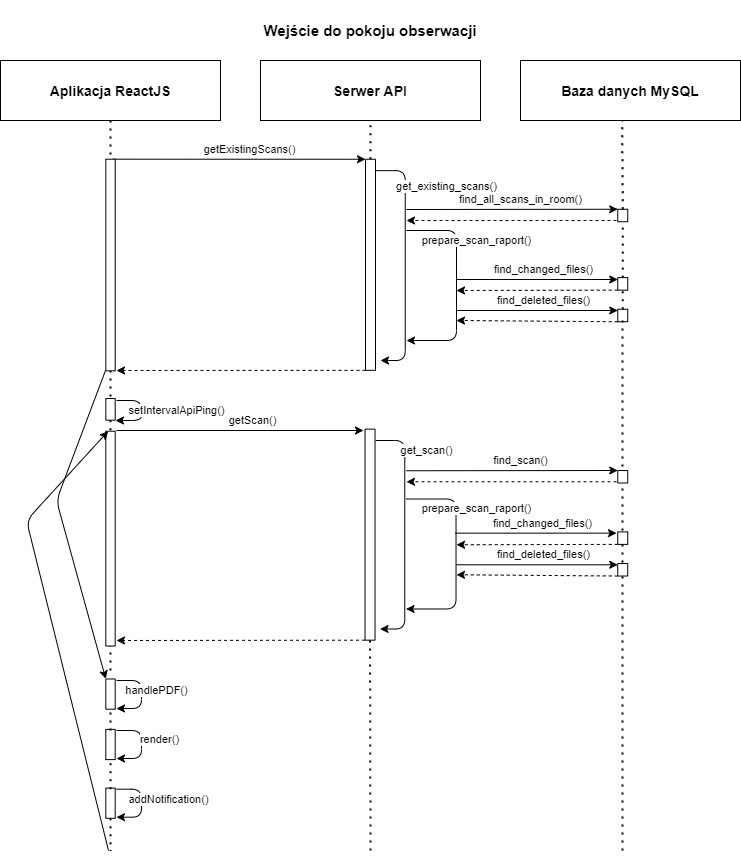

The diagram above was exported from draw.io. Its source (the exported page's mxGraphModel, read from the mxfile embedded in the PNG):
<mxGraphModel dx="1673" dy="934" grid="1" gridSize="10" guides="1" tooltips="1" connect="1" arrows="1" fold="1" page="1" pageScale="1" pageWidth="827" pageHeight="1169" math="0" shadow="0" extFonts="Permanent Marker^https://fonts.googleapis.com/css?family=Permanent+Marker">
  <root>
    <mxCell id="0" />
    <mxCell id="1" parent="0" />
    <mxCell id="HNkkqFo_gbNvQ-b9RgAo-1" value="&lt;b&gt;&lt;font style=&quot;font-size: 14px&quot;&gt;Aplikacja ReactJS&lt;/font&gt;&lt;/b&gt;" style="rounded=0;whiteSpace=wrap;html=1;fillColor=none;" parent="1" vertex="1">
      <mxGeometry x="44" y="60" width="220" height="60" as="geometry" />
    </mxCell>
    <mxCell id="HNkkqFo_gbNvQ-b9RgAo-2" value="&lt;b&gt;&lt;font style=&quot;font-size: 15px&quot;&gt;Wejście do pokoju obserwacji&lt;/font&gt;&lt;/b&gt;" style="text;html=1;strokeColor=none;fillColor=none;align=center;verticalAlign=middle;whiteSpace=wrap;rounded=0;" parent="1" vertex="1">
      <mxGeometry x="179" width="470" height="60" as="geometry" />
    </mxCell>
    <mxCell id="HNkkqFo_gbNvQ-b9RgAo-3" value="&lt;font size=&quot;1&quot;&gt;&lt;b style=&quot;font-size: 14px&quot;&gt;Serwer API&lt;/b&gt;&lt;/font&gt;" style="rounded=0;whiteSpace=wrap;html=1;fillColor=none;" parent="1" vertex="1">
      <mxGeometry x="304" y="60" width="220" height="60" as="geometry" />
    </mxCell>
    <mxCell id="HNkkqFo_gbNvQ-b9RgAo-4" value="&lt;b&gt;&lt;font style=&quot;font-size: 14px&quot;&gt;Baza danych MySQL&lt;/font&gt;&lt;/b&gt;" style="rounded=0;whiteSpace=wrap;html=1;fillColor=none;" parent="1" vertex="1">
      <mxGeometry x="564" y="60" width="220" height="60" as="geometry" />
    </mxCell>
    <mxCell id="HNkkqFo_gbNvQ-b9RgAo-11" value="" style="endArrow=none;dashed=1;html=1;dashPattern=1 3;strokeWidth=2;entryX=0.5;entryY=1;entryDx=0;entryDy=0;" parent="1" source="HNkkqFo_gbNvQ-b9RgAo-29" edge="1" target="HNkkqFo_gbNvQ-b9RgAo-3">
      <mxGeometry width="50" height="50" relative="1" as="geometry">
        <mxPoint x="414" y="246" as="sourcePoint" />
        <mxPoint x="479.75" y="120" as="targetPoint" />
      </mxGeometry>
    </mxCell>
    <mxCell id="HNkkqFo_gbNvQ-b9RgAo-36" value="getExistingScans()" style="endArrow=classic;html=1;entryX=1;entryY=0;entryDx=0;entryDy=0;exitX=1;exitY=0.75;exitDx=0;exitDy=0;" parent="1" source="dJs2AqQRmvrt5ANogEXt-2" target="HNkkqFo_gbNvQ-b9RgAo-29" edge="1">
      <mxGeometry x="0.0833" y="10" width="50" height="50" relative="1" as="geometry">
        <mxPoint x="244.86822000000018" y="340.17520000000013" as="sourcePoint" />
        <mxPoint x="480" y="340" as="targetPoint" />
        <mxPoint as="offset" />
        <Array as="points" />
      </mxGeometry>
    </mxCell>
    <mxCell id="HNkkqFo_gbNvQ-b9RgAo-46" value="" style="rounded=0;whiteSpace=wrap;html=1;rotation=-90;" parent="1" vertex="1">
      <mxGeometry x="138.9" y="688.9" width="30.2" height="9.38" as="geometry" />
    </mxCell>
    <mxCell id="b-BeeHvWwqIztlTomSj8-5" value="handlePDF()" style="edgeStyle=elbowEdgeStyle;elbow=horizontal;endArrow=classic;html=1;" parent="1" edge="1">
      <mxGeometry x="-0.1026" y="15" width="50" height="50" relative="1" as="geometry">
        <mxPoint x="160" y="679.9999999999999" as="sourcePoint" />
        <mxPoint x="160" y="708" as="targetPoint" />
        <Array as="points">
          <mxPoint x="185" y="690" />
        </Array>
        <mxPoint as="offset" />
      </mxGeometry>
    </mxCell>
    <mxCell id="dJs2AqQRmvrt5ANogEXt-1" value="" style="endArrow=none;dashed=1;html=1;dashPattern=1 3;strokeWidth=2;" edge="1" parent="1" target="dJs2AqQRmvrt5ANogEXt-45">
      <mxGeometry width="50" height="50" relative="1" as="geometry">
        <mxPoint x="154" y="370" as="sourcePoint" />
        <mxPoint x="154" y="662.3529411764706" as="targetPoint" />
      </mxGeometry>
    </mxCell>
    <mxCell id="dJs2AqQRmvrt5ANogEXt-2" value="" style="rounded=0;whiteSpace=wrap;html=1;rotation=-90;" vertex="1" parent="1">
      <mxGeometry x="48.18" y="259.83" width="211.65" height="9.38" as="geometry" />
    </mxCell>
    <mxCell id="dJs2AqQRmvrt5ANogEXt-4" value="" style="endArrow=none;dashed=1;html=1;dashPattern=1 3;strokeWidth=2;exitX=0.5;exitY=1;exitDx=0;exitDy=0;" edge="1" parent="1" source="HNkkqFo_gbNvQ-b9RgAo-1" target="dJs2AqQRmvrt5ANogEXt-2">
      <mxGeometry width="50" height="50" relative="1" as="geometry">
        <mxPoint x="154" y="119.99999999999989" as="sourcePoint" />
        <mxPoint x="154" y="662.3529411764707" as="targetPoint" />
      </mxGeometry>
    </mxCell>
    <mxCell id="HNkkqFo_gbNvQ-b9RgAo-29" value="" style="rounded=0;whiteSpace=wrap;html=1;rotation=-90;" parent="1" vertex="1">
      <mxGeometry x="308.47" y="259.29" width="211.07" height="10" as="geometry" />
    </mxCell>
    <mxCell id="dJs2AqQRmvrt5ANogEXt-13" value="find_all_scans_in_room()" style="endArrow=classic;html=1;entryX=1;entryY=0;entryDx=0;entryDy=0;" edge="1" parent="1" target="dJs2AqQRmvrt5ANogEXt-14">
      <mxGeometry x="0.0833" y="10" width="50" height="50" relative="1" as="geometry">
        <mxPoint x="450" y="209" as="sourcePoint" />
        <mxPoint x="630" y="170" as="targetPoint" />
        <mxPoint as="offset" />
        <Array as="points" />
      </mxGeometry>
    </mxCell>
    <mxCell id="dJs2AqQRmvrt5ANogEXt-14" value="" style="rounded=0;whiteSpace=wrap;html=1;rotation=-90;" vertex="1" parent="1">
      <mxGeometry x="660" y="210" width="12.5" height="10" as="geometry" />
    </mxCell>
    <mxCell id="dJs2AqQRmvrt5ANogEXt-15" value="" style="endArrow=none;dashed=1;html=1;dashPattern=1 3;strokeWidth=2;entryX=0;entryY=0.5;entryDx=0;entryDy=0;" edge="1" parent="1" source="dJs2AqQRmvrt5ANogEXt-38" target="dJs2AqQRmvrt5ANogEXt-14">
      <mxGeometry width="50" height="50" relative="1" as="geometry">
        <mxPoint x="660.25" y="960" as="sourcePoint" />
        <mxPoint x="660" y="120" as="targetPoint" />
      </mxGeometry>
    </mxCell>
    <mxCell id="dJs2AqQRmvrt5ANogEXt-17" value="" style="endArrow=none;dashed=1;html=1;dashPattern=1 3;strokeWidth=2;exitX=1;exitY=0.5;exitDx=0;exitDy=0;entryX=0.462;entryY=1.008;entryDx=0;entryDy=0;entryPerimeter=0;" edge="1" parent="1" source="dJs2AqQRmvrt5ANogEXt-14" target="HNkkqFo_gbNvQ-b9RgAo-4">
      <mxGeometry width="50" height="50" relative="1" as="geometry">
        <mxPoint x="690" y="210" as="sourcePoint" />
        <mxPoint x="740" y="160" as="targetPoint" />
      </mxGeometry>
    </mxCell>
    <mxCell id="dJs2AqQRmvrt5ANogEXt-21" value="get_existing_scans()" style="edgeStyle=elbowEdgeStyle;elbow=horizontal;endArrow=classic;html=1;fillColor=none;exitX=0.946;exitY=1.067;exitDx=0;exitDy=0;exitPerimeter=0;" edge="1" parent="1" source="HNkkqFo_gbNvQ-b9RgAo-29">
      <mxGeometry x="-0.6297" y="41" width="50" height="50" relative="1" as="geometry">
        <mxPoint x="431.75" y="164.15000000000003" as="sourcePoint" />
        <mxPoint x="424" y="360" as="targetPoint" />
        <Array as="points">
          <mxPoint x="448.75" y="154.15000000000003" />
          <mxPoint x="456.25" y="174.15000000000003" />
        </Array>
        <mxPoint as="offset" />
      </mxGeometry>
    </mxCell>
    <mxCell id="dJs2AqQRmvrt5ANogEXt-23" value="prepare_scan_raport()" style="edgeStyle=elbowEdgeStyle;elbow=horizontal;endArrow=classic;html=1;" edge="1" parent="1">
      <mxGeometry x="-0.4286" y="20" width="50" height="50" relative="1" as="geometry">
        <mxPoint x="450" y="230" as="sourcePoint" />
        <mxPoint x="450" y="340" as="targetPoint" />
        <Array as="points">
          <mxPoint x="500" y="290" />
        </Array>
        <mxPoint as="offset" />
      </mxGeometry>
    </mxCell>
    <mxCell id="dJs2AqQRmvrt5ANogEXt-32" value="" style="endArrow=classic;html=1;exitX=0;exitY=0;exitDx=0;exitDy=0;dashed=1;" edge="1" parent="1" source="dJs2AqQRmvrt5ANogEXt-38">
      <mxGeometry width="50" height="50" relative="1" as="geometry">
        <mxPoint x="661.3899999999999" y="285.4024999999999" as="sourcePoint" />
        <mxPoint x="500" y="290" as="targetPoint" />
      </mxGeometry>
    </mxCell>
    <mxCell id="dJs2AqQRmvrt5ANogEXt-34" value="find_changed_files()" style="endArrow=classic;html=1;entryX=1;entryY=0;entryDx=0;entryDy=0;" edge="1" parent="1">
      <mxGeometry x="0.0833" y="10" width="50" height="50" relative="1" as="geometry">
        <mxPoint x="500" y="279" as="sourcePoint" />
        <mxPoint x="661.2499999999999" y="278.99" as="targetPoint" />
        <mxPoint as="offset" />
        <Array as="points" />
      </mxGeometry>
    </mxCell>
    <mxCell id="dJs2AqQRmvrt5ANogEXt-35" value="" style="endArrow=classic;html=1;exitX=0;exitY=0;exitDx=0;exitDy=0;dashed=1;" edge="1" parent="1" source="dJs2AqQRmvrt5ANogEXt-39">
      <mxGeometry width="50" height="50" relative="1" as="geometry">
        <mxPoint x="661.3899999999999" y="316.4124999999999" as="sourcePoint" />
        <mxPoint x="500" y="320" as="targetPoint" />
      </mxGeometry>
    </mxCell>
    <mxCell id="dJs2AqQRmvrt5ANogEXt-36" value="find_deleted_files()" style="endArrow=classic;html=1;entryX=1;entryY=0;entryDx=0;entryDy=0;" edge="1" parent="1">
      <mxGeometry x="0.0833" y="10" width="50" height="50" relative="1" as="geometry">
        <mxPoint x="500" y="310" as="sourcePoint" />
        <mxPoint x="661.2499999999999" y="310" as="targetPoint" />
        <mxPoint as="offset" />
        <Array as="points" />
      </mxGeometry>
    </mxCell>
    <mxCell id="dJs2AqQRmvrt5ANogEXt-39" value="" style="rounded=0;whiteSpace=wrap;html=1;rotation=-90;" vertex="1" parent="1">
      <mxGeometry x="660" y="310" width="12.5" height="10" as="geometry" />
    </mxCell>
    <mxCell id="dJs2AqQRmvrt5ANogEXt-38" value="" style="rounded=0;whiteSpace=wrap;html=1;rotation=-90;" vertex="1" parent="1">
      <mxGeometry x="660" y="278.37" width="12.5" height="10" as="geometry" />
    </mxCell>
    <mxCell id="dJs2AqQRmvrt5ANogEXt-40" value="" style="endArrow=none;dashed=1;html=1;dashPattern=1 3;strokeWidth=2;" edge="1" parent="1">
      <mxGeometry width="50" height="50" relative="1" as="geometry">
        <mxPoint x="666" y="850" as="sourcePoint" />
        <mxPoint x="666" y="320" as="targetPoint" />
      </mxGeometry>
    </mxCell>
    <mxCell id="dJs2AqQRmvrt5ANogEXt-41" value="" style="endArrow=none;dashed=1;html=1;dashPattern=1 3;strokeWidth=2;entryX=0;entryY=0.5;entryDx=0;entryDy=0;exitX=1;exitY=0.5;exitDx=0;exitDy=0;" edge="1" parent="1" source="dJs2AqQRmvrt5ANogEXt-39" target="dJs2AqQRmvrt5ANogEXt-38">
      <mxGeometry width="50" height="50" relative="1" as="geometry">
        <mxPoint x="700" y="340" as="sourcePoint" />
        <mxPoint x="750" y="290" as="targetPoint" />
      </mxGeometry>
    </mxCell>
    <mxCell id="dJs2AqQRmvrt5ANogEXt-42" value="" style="endArrow=classic;html=1;dashed=1;exitX=0;exitY=0;exitDx=0;exitDy=0;" edge="1" parent="1" source="HNkkqFo_gbNvQ-b9RgAo-29">
      <mxGeometry width="50" height="50" relative="1" as="geometry">
        <mxPoint x="410" y="370" as="sourcePoint" />
        <mxPoint x="160" y="370" as="targetPoint" />
      </mxGeometry>
    </mxCell>
    <mxCell id="dJs2AqQRmvrt5ANogEXt-43" value="" style="endArrow=classic;html=1;dashed=1;" edge="1" parent="1">
      <mxGeometry width="50" height="50" relative="1" as="geometry">
        <mxPoint x="660" y="220" as="sourcePoint" />
        <mxPoint x="450" y="220" as="targetPoint" />
      </mxGeometry>
    </mxCell>
    <mxCell id="dJs2AqQRmvrt5ANogEXt-44" value="getScan()" style="endArrow=classic;html=1;" edge="1" parent="1">
      <mxGeometry x="0.106" y="10" width="50" height="50" relative="1" as="geometry">
        <mxPoint x="160" y="430" as="sourcePoint" />
        <mxPoint x="407" y="430" as="targetPoint" />
        <mxPoint as="offset" />
        <Array as="points" />
      </mxGeometry>
    </mxCell>
    <mxCell id="dJs2AqQRmvrt5ANogEXt-45" value="" style="rounded=0;whiteSpace=wrap;html=1;rotation=-90;" vertex="1" parent="1">
      <mxGeometry x="143.19" y="404.16" width="21.63" height="9.38" as="geometry" />
    </mxCell>
    <mxCell id="dJs2AqQRmvrt5ANogEXt-46" value="" style="rounded=0;whiteSpace=wrap;html=1;rotation=-90;" vertex="1" parent="1">
      <mxGeometry x="308" y="529.14" width="211.07" height="10" as="geometry" />
    </mxCell>
    <mxCell id="dJs2AqQRmvrt5ANogEXt-47" value="find_scan()" style="endArrow=classic;html=1;entryX=1;entryY=0;entryDx=0;entryDy=0;" edge="1" parent="1" target="dJs2AqQRmvrt5ANogEXt-48">
      <mxGeometry x="0.0833" y="10" width="50" height="50" relative="1" as="geometry">
        <mxPoint x="450" y="470.25000000000017" as="sourcePoint" />
        <mxPoint x="630" y="431.25000000000006" as="targetPoint" />
        <mxPoint as="offset" />
        <Array as="points" />
      </mxGeometry>
    </mxCell>
    <mxCell id="dJs2AqQRmvrt5ANogEXt-48" value="" style="rounded=0;whiteSpace=wrap;html=1;rotation=-90;" vertex="1" parent="1">
      <mxGeometry x="660" y="471.25000000000006" width="12.5" height="10" as="geometry" />
    </mxCell>
    <mxCell id="dJs2AqQRmvrt5ANogEXt-50" value="get_scan()" style="edgeStyle=elbowEdgeStyle;elbow=horizontal;endArrow=classic;html=1;fillColor=none;exitX=0.946;exitY=1.067;exitDx=0;exitDy=0;exitPerimeter=0;" edge="1" parent="1" source="dJs2AqQRmvrt5ANogEXt-46">
      <mxGeometry x="-0.6775" y="22" width="50" height="50" relative="1" as="geometry">
        <mxPoint x="431.28" y="432.63" as="sourcePoint" />
        <mxPoint x="423.53" y="628.4799999999999" as="targetPoint" />
        <Array as="points">
          <mxPoint x="448.28" y="422.63" />
          <mxPoint x="455.78" y="442.63" />
        </Array>
        <mxPoint as="offset" />
      </mxGeometry>
    </mxCell>
    <mxCell id="dJs2AqQRmvrt5ANogEXt-51" value="prepare_scan_raport()" style="edgeStyle=elbowEdgeStyle;elbow=horizontal;endArrow=classic;html=1;" edge="1" parent="1">
      <mxGeometry x="-0.4286" y="20" width="50" height="50" relative="1" as="geometry">
        <mxPoint x="449.53" y="498.4799999999999" as="sourcePoint" />
        <mxPoint x="449.53" y="608.4799999999999" as="targetPoint" />
        <Array as="points">
          <mxPoint x="499.53" y="558.48" />
        </Array>
        <mxPoint as="offset" />
      </mxGeometry>
    </mxCell>
    <mxCell id="dJs2AqQRmvrt5ANogEXt-52" value="" style="endArrow=classic;html=1;exitX=0;exitY=0;exitDx=0;exitDy=0;dashed=1;" edge="1" parent="1" source="dJs2AqQRmvrt5ANogEXt-57">
      <mxGeometry width="50" height="50" relative="1" as="geometry">
        <mxPoint x="661.3899999999999" y="539.6724999999999" as="sourcePoint" />
        <mxPoint x="500" y="544.2699999999999" as="targetPoint" />
      </mxGeometry>
    </mxCell>
    <mxCell id="dJs2AqQRmvrt5ANogEXt-53" value="find_changed_files()" style="endArrow=classic;html=1;entryX=1;entryY=0;entryDx=0;entryDy=0;" edge="1" parent="1">
      <mxGeometry x="0.0833" y="10" width="50" height="50" relative="1" as="geometry">
        <mxPoint x="498.75" y="532.6500000000001" as="sourcePoint" />
        <mxPoint x="660" y="532.6399999999999" as="targetPoint" />
        <mxPoint as="offset" />
        <Array as="points" />
      </mxGeometry>
    </mxCell>
    <mxCell id="dJs2AqQRmvrt5ANogEXt-54" value="" style="endArrow=classic;html=1;exitX=0;exitY=0;exitDx=0;exitDy=0;dashed=1;" edge="1" parent="1" source="dJs2AqQRmvrt5ANogEXt-56">
      <mxGeometry width="50" height="50" relative="1" as="geometry">
        <mxPoint x="661.3899999999999" y="570.6824999999999" as="sourcePoint" />
        <mxPoint x="500" y="574.2699999999999" as="targetPoint" />
      </mxGeometry>
    </mxCell>
    <mxCell id="dJs2AqQRmvrt5ANogEXt-55" value="find_deleted_files()" style="endArrow=classic;html=1;entryX=1;entryY=0;entryDx=0;entryDy=0;" edge="1" parent="1">
      <mxGeometry x="0.0833" y="10" width="50" height="50" relative="1" as="geometry">
        <mxPoint x="500" y="564.2699999999999" as="sourcePoint" />
        <mxPoint x="661.25" y="564.2699999999999" as="targetPoint" />
        <mxPoint as="offset" />
        <Array as="points" />
      </mxGeometry>
    </mxCell>
    <mxCell id="dJs2AqQRmvrt5ANogEXt-56" value="" style="rounded=0;whiteSpace=wrap;html=1;rotation=-90;" vertex="1" parent="1">
      <mxGeometry x="660" y="564.27" width="12.5" height="10" as="geometry" />
    </mxCell>
    <mxCell id="dJs2AqQRmvrt5ANogEXt-57" value="" style="rounded=0;whiteSpace=wrap;html=1;rotation=-90;" vertex="1" parent="1">
      <mxGeometry x="660" y="532.64" width="12.5" height="10" as="geometry" />
    </mxCell>
    <mxCell id="dJs2AqQRmvrt5ANogEXt-59" value="" style="endArrow=classic;html=1;dashed=1;exitX=0;exitY=0;exitDx=0;exitDy=0;" edge="1" parent="1" source="dJs2AqQRmvrt5ANogEXt-46">
      <mxGeometry width="50" height="50" relative="1" as="geometry">
        <mxPoint x="410" y="609.34" as="sourcePoint" />
        <mxPoint x="160" y="640" as="targetPoint" />
      </mxGeometry>
    </mxCell>
    <mxCell id="dJs2AqQRmvrt5ANogEXt-60" value="" style="endArrow=classic;html=1;dashed=1;" edge="1" parent="1">
      <mxGeometry width="50" height="50" relative="1" as="geometry">
        <mxPoint x="660" y="481.24999999999994" as="sourcePoint" />
        <mxPoint x="450" y="481.24999999999994" as="targetPoint" />
      </mxGeometry>
    </mxCell>
    <mxCell id="dJs2AqQRmvrt5ANogEXt-62" value="setIntervalApiPing()" style="edgeStyle=elbowEdgeStyle;elbow=horizontal;endArrow=classic;html=1;" edge="1" parent="1">
      <mxGeometry x="-0.0141" y="35" width="50" height="50" relative="1" as="geometry">
        <mxPoint x="160.0000000000001" y="400" as="sourcePoint" />
        <mxPoint x="159" y="420" as="targetPoint" />
        <Array as="points">
          <mxPoint x="185" y="410" />
        </Array>
        <mxPoint as="offset" />
      </mxGeometry>
    </mxCell>
    <mxCell id="dJs2AqQRmvrt5ANogEXt-68" value="render()" style="edgeStyle=elbowEdgeStyle;elbow=horizontal;endArrow=classic;html=1;" edge="1" parent="1">
      <mxGeometry x="-0.1395" y="18" width="50" height="50" relative="1" as="geometry">
        <mxPoint x="160" y="730" as="sourcePoint" />
        <mxPoint x="160" y="758" as="targetPoint" />
        <Array as="points">
          <mxPoint x="185" y="740" />
        </Array>
        <mxPoint as="offset" />
      </mxGeometry>
    </mxCell>
    <mxCell id="dJs2AqQRmvrt5ANogEXt-69" value="addNotification()" style="edgeStyle=elbowEdgeStyle;elbow=horizontal;endArrow=classic;html=1;" edge="1" parent="1">
      <mxGeometry x="-0.1026" y="27" width="50" height="50" relative="1" as="geometry">
        <mxPoint x="160.00000000000009" y="788.69" as="sourcePoint" />
        <mxPoint x="160.00000000000009" y="816.69" as="targetPoint" />
        <Array as="points">
          <mxPoint x="185.00000000000003" y="798.69" />
        </Array>
        <mxPoint as="offset" />
      </mxGeometry>
    </mxCell>
    <mxCell id="dJs2AqQRmvrt5ANogEXt-72" value="" style="rounded=0;whiteSpace=wrap;html=1;rotation=-90;" vertex="1" parent="1">
      <mxGeometry x="138.9" y="739.31" width="30.2" height="9.38" as="geometry" />
    </mxCell>
    <mxCell id="dJs2AqQRmvrt5ANogEXt-73" value="" style="rounded=0;whiteSpace=wrap;html=1;rotation=-90;" vertex="1" parent="1">
      <mxGeometry x="138.9" y="798" width="30.2" height="9.38" as="geometry" />
    </mxCell>
    <mxCell id="dJs2AqQRmvrt5ANogEXt-75" value="" style="endArrow=none;dashed=1;html=1;dashPattern=1 3;strokeWidth=2;entryX=0;entryY=0.5;entryDx=0;entryDy=0;" edge="1" parent="1">
      <mxGeometry width="50" height="50" relative="1" as="geometry">
        <mxPoint x="154" y="670" as="sourcePoint" />
        <mxPoint x="153.805" y="640.0049999999999" as="targetPoint" />
      </mxGeometry>
    </mxCell>
    <mxCell id="dJs2AqQRmvrt5ANogEXt-78" value="" style="endArrow=none;dashed=1;html=1;dashPattern=1 3;strokeWidth=2;" edge="1" parent="1" target="HNkkqFo_gbNvQ-b9RgAo-46">
      <mxGeometry width="50" height="50" relative="1" as="geometry">
        <mxPoint x="154" y="730" as="sourcePoint" />
        <mxPoint x="153.80500000000006" y="709.8349999999999" as="targetPoint" />
      </mxGeometry>
    </mxCell>
    <mxCell id="dJs2AqQRmvrt5ANogEXt-79" value="" style="endArrow=none;dashed=1;html=1;dashPattern=1 3;strokeWidth=2;" edge="1" parent="1">
      <mxGeometry width="50" height="50" relative="1" as="geometry">
        <mxPoint x="154" y="788.69" as="sourcePoint" />
        <mxPoint x="153.94580043072506" y="762.19" as="targetPoint" />
      </mxGeometry>
    </mxCell>
    <mxCell id="dJs2AqQRmvrt5ANogEXt-81" value="" style="endArrow=none;dashed=1;html=1;dashPattern=1 3;strokeWidth=2;exitX=0;exitY=0.5;exitDx=0;exitDy=0;" edge="1" parent="1" source="dJs2AqQRmvrt5ANogEXt-73">
      <mxGeometry width="50" height="50" relative="1" as="geometry">
        <mxPoint x="160" y="820" as="sourcePoint" />
        <mxPoint x="154" y="850" as="targetPoint" />
      </mxGeometry>
    </mxCell>
    <mxCell id="dJs2AqQRmvrt5ANogEXt-83" value="" style="rounded=0;whiteSpace=wrap;html=1;rotation=-90;" vertex="1" parent="1">
      <mxGeometry x="46.6" y="533.42" width="214.8" height="9.38" as="geometry" />
    </mxCell>
    <mxCell id="dJs2AqQRmvrt5ANogEXt-85" value="" style="endArrow=none;dashed=1;html=1;dashPattern=1 3;strokeWidth=2;entryX=1;entryY=0.5;entryDx=0;entryDy=0;exitX=0;exitY=0.5;exitDx=0;exitDy=0;" edge="1" parent="1" source="dJs2AqQRmvrt5ANogEXt-45" target="dJs2AqQRmvrt5ANogEXt-83">
      <mxGeometry width="50" height="50" relative="1" as="geometry">
        <mxPoint x="164" y="380" as="sourcePoint" />
        <mxPoint x="164" y="390" as="targetPoint" />
      </mxGeometry>
    </mxCell>
    <mxCell id="dJs2AqQRmvrt5ANogEXt-87" value="" style="endArrow=classic;html=1;entryX=1;entryY=0;entryDx=0;entryDy=0;" edge="1" parent="1" target="HNkkqFo_gbNvQ-b9RgAo-46">
      <mxGeometry width="50" height="50" relative="1" as="geometry">
        <mxPoint x="149" y="370" as="sourcePoint" />
        <mxPoint x="100" y="430" as="targetPoint" />
        <Array as="points">
          <mxPoint x="100" y="500" />
        </Array>
      </mxGeometry>
    </mxCell>
    <mxCell id="dJs2AqQRmvrt5ANogEXt-88" value="" style="endArrow=classic;html=1;entryX=1;entryY=0.25;entryDx=0;entryDy=0;" edge="1" parent="1" target="dJs2AqQRmvrt5ANogEXt-83">
      <mxGeometry width="50" height="50" relative="1" as="geometry">
        <mxPoint x="152" y="850" as="sourcePoint" />
        <mxPoint x="40" y="440" as="targetPoint" />
        <Array as="points">
          <mxPoint x="70" y="520" />
        </Array>
      </mxGeometry>
    </mxCell>
    <mxCell id="dJs2AqQRmvrt5ANogEXt-89" value="" style="endArrow=none;dashed=1;html=1;dashPattern=1 3;strokeWidth=2;entryX=0;entryY=0.5;entryDx=0;entryDy=0;" edge="1" parent="1" target="dJs2AqQRmvrt5ANogEXt-46">
      <mxGeometry width="50" height="50" relative="1" as="geometry">
        <mxPoint x="414" y="850" as="sourcePoint" />
        <mxPoint x="411" y="640" as="targetPoint" />
      </mxGeometry>
    </mxCell>
  </root>
</mxGraphModel>